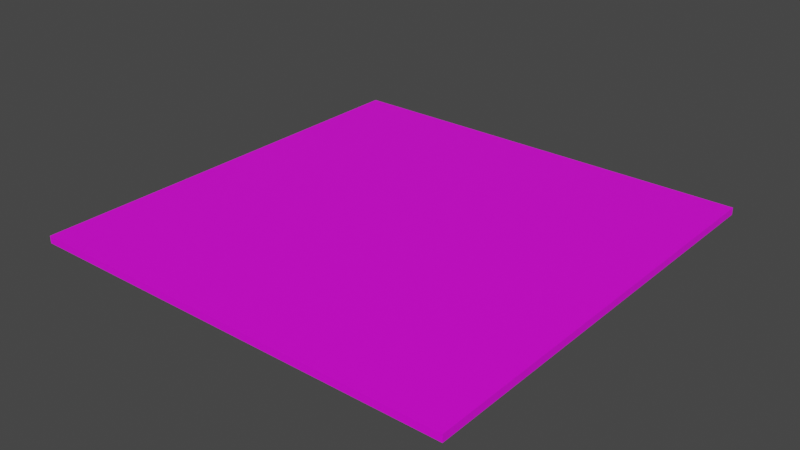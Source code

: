 # Source: snowBlockHuge.blend  (saved by Blender 3.4.6; exported with 4.5.12 LTS)
import bpy
from mathutils import Matrix  # noqa: F401  (used for matrix-valued properties, if any)

bpy.ops.wm.read_factory_settings(use_empty=True)
scene = bpy.context.scene
scene.name = 'Scene'

# ---- collections
col_collection = bpy.data.collections.new('Collection'); scene.collection.children.link(col_collection)

# ---- images (referenced by path relative to the original .blend; pixels are not part of the script)
import os
ASSET_DIR = os.environ.get("B2B_ASSET_DIR", "")  # directory of the original .blend (textures are referenced by path, not embedded)
HERE = os.path.dirname(os.path.abspath(__file__))  # packed textures are extracted next to this script under _unpacked/

def load_image(name, relpath, width, height, colorspace="sRGB"):
    """Load a texture the original file referenced (path relative to the .blend, or extracted next to this script)."""
    p = next((c for c in (os.path.join(HERE, relpath), os.path.join(ASSET_DIR, relpath)) if relpath and os.path.exists(c)), "")
    if p:
        img = bpy.data.images.load(p, check_existing=True)
        img.name = name
    else:  # same state as the original file: an image datablock whose file is absent (Cycles renders it pink)
        img = bpy.data.images.new(name, width, height)
        img.source = "FILE"
        img.filepath = "//" + (relpath or name)
    img.colorspace_settings.name = colorspace
    return img
img_snowpic_jpg = load_image('snowPic.jpg', 'snowPic.jpg', 1024, 1024, 'sRGB')
img_rockwall_jpg = load_image('rockWall.jpg', 'rockWall.jpg', 1024, 1024, 'sRGB')

# ---- materials (node trees are filled in below, after node groups)
mat_material = bpy.data.materials.new('Material')
mat_material.alpha_threshold = 0.0
mat_material.use_transparent_shadow = False
mat_material.roughness = 0.5
mat_material.line_color = (0.0, 0.0, 0.0, 1.0)
mat_material_001 = bpy.data.materials.new('Material.001')
mat_material_001.use_transparent_shadow = False

# ---- material node trees
mat_material.use_nodes = True; mat_material.node_tree.nodes.clear()
_N = mat_material.node_tree.nodes; _L = mat_material.node_tree.links
n0 = _N.new('ShaderNodeOutputMaterial'); n0.name = 'Material Output'; n0.location = (300, 300)
n1 = _N.new('ShaderNodeBsdfPrincipled'); n1.name = 'Principled BSDF'; n1.location = (10, 300)
n1.distribution = 'GGX'
n1.subsurface_method = 'RANDOM_WALK_SKIN'
n1.inputs[3].default_value = 1.45
n1.inputs[27].default_value = (0.0, 0.0, 0.0, 1.0)
n1.inputs[28].default_value = 1.0
n2 = _N.new('ShaderNodeTexImage'); n2.name = 'Image Texture'; n2.location = (-280, 280)
n2.image = img_snowpic_jpg
_L.new(n1.outputs[0], n0.inputs[0])
_L.new(n2.outputs[0], n1.inputs[0])
n0.is_active_output = True
mat_material_001.use_nodes = True; mat_material_001.node_tree.nodes.clear()
_N = mat_material_001.node_tree.nodes; _L = mat_material_001.node_tree.links
n0 = _N.new('ShaderNodeBsdfPrincipled'); n0.name = 'Principled BSDF'; n0.location = (10, 300)
n0.distribution = 'GGX'
n0.subsurface_method = 'RANDOM_WALK_SKIN'
n0.inputs[3].default_value = 1.45
n0.inputs[27].default_value = (0.0, 0.0, 0.0, 1.0)
n0.inputs[28].default_value = 1.0
n1 = _N.new('ShaderNodeOutputMaterial'); n1.name = 'Material Output'; n1.location = (300, 300)
n2 = _N.new('ShaderNodeTexImage'); n2.name = 'Image Texture'; n2.location = (-280, 280)
n2.image = img_rockwall_jpg
_L.new(n0.outputs[0], n1.inputs[0])
_L.new(n2.outputs[0], n0.inputs[0])
n1.is_active_output = True

# ---- world
world_world = bpy.data.worlds.new('World'); scene.world = world_world
world_world.use_nodes = True; world_world.node_tree.nodes.clear()
_N = world_world.node_tree.nodes; _L = world_world.node_tree.links
n0 = _N.new('ShaderNodeOutputWorld'); n0.name = 'World Output'; n0.location = (300, 300)
n1 = _N.new('ShaderNodeBackground'); n1.name = 'Background'; n1.location = (10, 300)
n1.inputs[0].default_value = (0.05088, 0.05088, 0.05088, 1.0)
_L.new(n1.outputs[0], n0.inputs[0])
n0.is_active_output = True
world_world.color = (0.05088, 0.05088, 0.05088)
world_world.use_sun_shadow = False
world_world.sun_shadow_jitter_overblur = 0.0

# ---- meshes
me_cube_001 = bpy.data.meshes.new('Cube.001')
me_cube_001.from_pydata([(-1.0, -1.0, -1.0), (-1.0, -1.0, 1.0), (-1.0, 1.0, -1.0), (-1.0, 1.0, 1.0), (1.0, -1.0, -1.0), (1.0, -1.0, 1.0), (1.0, 1.0, -1.0), (1.0, 1.0, 1.0)], [], [(0, 1, 3, 2), (2, 3, 7, 6), (6, 7, 5, 4), (4, 5, 1, 0), (2, 6, 4, 0), (7, 3, 1, 5)])
me_cube_001.polygons.foreach_set('material_index', [1, 1, 1, 1, 1, 0])
_uv = me_cube_001.uv_layers.new(name='UVMap')
_uv.uv.foreach_set('vector', [1.0, 0.0, 1.0, 0.3333, 0.6667, 0.3333, 0.6667, 0.0, 0.3333, 0.0, 0.3333, 0.3333, 0.0, 0.3333, 0.0, 0.0, 0.3333, 0.3333, 0.3333, 0.6667, 0.0, 0.6667, 0.0, 0.3333, 0.6667, 0.0, 0.6667, 0.3333, 0.3333, 0.3333, 0.3333, 0.0, 0.3333, 0.3333, 0.6667, 0.3333, 0.6667, 0.6667, 0.3333, 0.6667, 4.608, 4.802, -3.907, 4.802, -3.907, -3.713, 4.608, -3.713])
me_cube_001.materials.append(mat_material)
me_cube_001.materials.append(mat_material_001)
me_cube_001.update()

# ---- objects
ob_cube = bpy.data.objects.new('Cube', me_cube_001)

# ---- transforms, parenting, visibility, modifiers, constraints
ob_cube.location = (0.0, 0.0, 0.0)
ob_cube.scale = (60.0, 60.0, 1.0)

# ---- collection membership
col_collection.objects.link(ob_cube)

# ---- scene / render settings (as saved in the file)
scene.frame_start = 1; scene.frame_end = 250; scene.frame_set(1)
scene.render.engine = 'BLENDER_EEVEE_NEXT'
scene.cycles.sampling_pattern = 'TABULATED_SOBOL'
scene.cycles.use_light_tree = False
scene.view_settings.view_transform = 'Filmic'
bpy.context.view_layer.update()

# ---- added for rendering (the .blend has no active camera and no usable light): camera, sun
cam_auto = bpy.data.cameras.new('AutoCamera')
cam_auto.lens = 50.0
cam_auto.sensor_width = 36.0
cam_auto.clip_end = 2755.81
ob_auto_camera = bpy.data.objects.new('AutoCamera', cam_auto)
scene.collection.objects.link(ob_auto_camera)
ob_auto_camera.location = (157.027, -188.432, 125.621)
ob_auto_camera.rotation_euler = (1.09748, -7.21219e-08, 0.694738)
scene.camera = ob_auto_camera
light_auto_sun = bpy.data.lights.new('AutoSun', 'SUN')
light_auto_sun.energy = 3.0
light_auto_sun.angle = 0.0523599
ob_auto_sun = bpy.data.objects.new('AutoSun', light_auto_sun)
scene.collection.objects.link(ob_auto_sun)
ob_auto_sun.rotation_euler = (0.872665, 0.174533, 0.523599)
bpy.context.view_layer.update()

